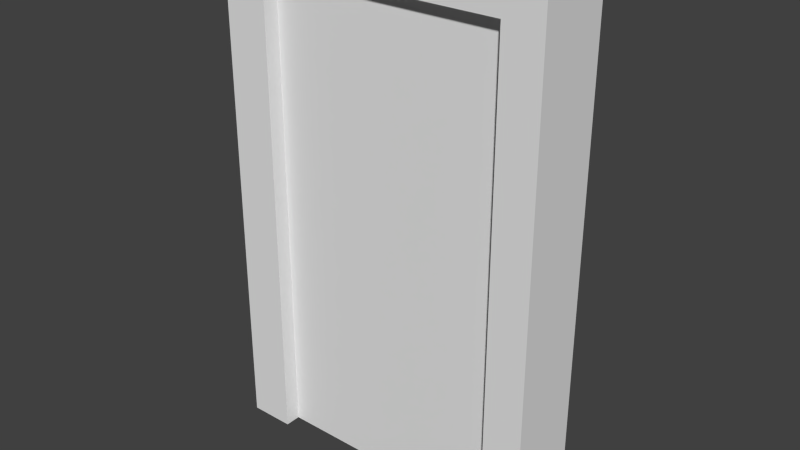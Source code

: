 # Source: door_1.blend  (saved by Blender 2.73.0; exported with 4.5.12 LTS)
import bpy
from mathutils import Matrix  # noqa: F401  (used for matrix-valued properties, if any)

bpy.ops.wm.read_factory_settings(use_empty=True)
scene = bpy.context.scene
scene.name = 'Scene'

# ---- collections
col_collection_1 = bpy.data.collections.new('Collection 1'); scene.collection.children.link(col_collection_1)

# ---- materials (node trees are filled in below, after node groups)
mat_material = bpy.data.materials.new('Material')
mat_material.alpha_threshold = 0.0
mat_material.use_transparent_shadow = False
mat_material.roughness = 0.5
mat_material.line_color = (0.0, 0.0, 0.0, 1.0)
mat_material_001 = bpy.data.materials.new('Material.001')
mat_material_001.alpha_threshold = 0.0
mat_material_001.use_transparent_shadow = False
mat_material_001.roughness = 0.5

# ---- material node trees

# ---- world
world_world = bpy.data.worlds.new('World'); scene.world = world_world
world_world.color = (0.05088, 0.05088, 0.05088)
world_world.use_sun_shadow = False
world_world.sun_shadow_jitter_overblur = 0.0
world_world.cycles.sampling_method = 'MANUAL'
world_world.cycles.sample_map_resolution = 256

# ---- meshes
me_cube = bpy.data.meshes.new('Cube')
me_cube.from_pydata([(1.974, 0.3928, -1.148), (1.974, -0.3928, -1.148), (-2.102, -0.3928, -1.148), (-2.102, 0.3928, -1.148), (1.974, 0.3928, 6.822), (1.974, -0.3928, 6.822), (-2.102, -0.3928, 6.822), (-2.102, 0.3928, 6.822), (-2.102, 0.6596, 6.822), (-2.102, -0.6596, 6.822), (-2.102, 0.6596, -1.148), (-2.102, -0.6596, -1.148), (1.974, 0.6323, -1.148), (1.974, -0.6323, -1.148), (1.974, 0.6323, 6.822), (1.974, -0.6323, 6.822), (2.62, 0.6323, -1.148), (2.62, -0.6323, -1.148), (2.62, 0.6323, 6.822), (2.62, -0.6323, 6.822), (-2.862, 0.6596, 6.822), (-2.862, -0.6596, 6.822), (-2.862, 0.6596, -1.148), (-2.862, -0.6596, -1.148), (-2.102, 0.6596, 7.382), (-2.102, -0.6596, 7.382), (1.974, 0.6323, 7.382), (1.974, -0.6323, 7.382), (2.62, 0.6323, 7.382), (2.62, -0.6323, 7.382), (-2.862, 0.6596, 7.382), (-2.862, -0.6596, 7.382), (-2.102, 0.6596, 6.822), (-2.102, -0.6596, 6.822), (1.974, 0.6323, 6.822), (1.974, -0.6323, 6.822), (-2.102, 0.6596, 7.382), (-2.102, -0.6596, 7.382), (1.974, 0.6323, 7.382), (1.974, -0.6323, 7.382), (-2.12, 0.6323, 6.822), (-2.12, -0.6323, 6.822), (-2.12, 0.6323, 7.382), (-2.12, -0.6323, 7.382)], [], [(0, 1, 2, 3), (21, 9, 25, 31), (4, 5, 15, 14), (1, 5, 6, 2), (6, 7, 8, 9), (4, 0, 3, 7), (3, 2, 11, 10), (7, 3, 10, 8), (2, 6, 9, 11), (23, 21, 20, 22), (8, 20, 30, 24), (5, 1, 13, 15), (0, 4, 14, 12), (1, 0, 12, 13), (16, 18, 19, 17), (15, 13, 17, 19), (12, 14, 18, 16), (13, 12, 16, 17), (11, 9, 21, 23), (10, 11, 23, 22), (8, 10, 22, 20), (25, 24, 30, 31), (26, 27, 29, 28), (20, 21, 31, 30), (15, 19, 29, 27), (18, 14, 26, 28), (19, 18, 28, 29), (15, 27, 39, 35), (26, 14, 34, 38), (38, 34, 40, 42), (33, 32, 36, 37), (25, 9, 33, 37), (8, 24, 36, 32), (27, 26, 38, 39), (24, 25, 37, 36), (14, 15, 35, 34), (9, 8, 32, 33), (40, 41, 43, 42), (35, 39, 43, 41), (39, 38, 42, 43), (34, 35, 41, 40)])
me_cube.polygons.foreach_set('material_index', [0, 0, 0, 1, 0, 1, 0, 0, 0, 0, 0, 0, 0, 0, 0, 0, 0, 0, 0, 0, 0, 0, 0, 0, 0, 0, 0, 0, 0, 0, 0, 0, 0, 0, 0, 0, 0, 0, 0, 0, 0])
me_cube.materials.append(mat_material)
me_cube.materials.append(mat_material_001)
me_cube.use_remesh_preserve_volume = False
me_cube.use_remesh_preserve_attributes = False
me_cube.use_mirror_vertex_groups = False
me_cube.update()

# ---- objects
ob_cube = bpy.data.objects.new('Cube', me_cube)

# ---- transforms, parenting, visibility, modifiers, constraints
ob_cube.location = (0.0, 0.0, 1.169)
ob_cube.lock_rotations_4d = False
ob_cube.empty_display_type = 'ARROWS'
ob_cube.lineart.crease_threshold = 0.0

# ---- collection membership
col_collection_1.objects.link(ob_cube)

# ---- scene / render settings (as saved in the file)
scene.frame_start = 1; scene.frame_end = 250; scene.frame_set(1)
scene.render.engine = 'BLENDER_EEVEE_NEXT'
scene.render.resolution_percentage = 50
scene.render.dither_intensity = 0.0
scene.cycles.use_denoising = False
scene.cycles.samples = 10
scene.cycles.sampling_pattern = 'TABULATED_SOBOL'
scene.cycles.light_sampling_threshold = 0.0
scene.cycles.use_adaptive_sampling = False
scene.cycles.use_light_tree = False
scene.cycles.blur_glossy = 0.0
scene.cycles.pixel_filter_type = 'GAUSSIAN'
scene.cycles.sample_clamp_indirect = 0.0
scene.view_settings.view_transform = 'Standard'
bpy.context.view_layer.update()

# ---- added for rendering (the .blend has no active camera and no usable light): camera, sun
cam_auto = bpy.data.cameras.new('AutoCamera')
cam_auto.lens = 50.0
cam_auto.sensor_width = 36.0
cam_auto.clip_end = 1000.0
ob_auto_camera = bpy.data.objects.new('AutoCamera', cam_auto)
scene.collection.objects.link(ob_auto_camera)
ob_auto_camera.location = (9.33984, -11.353, 11.855)
ob_auto_camera.rotation_euler = (1.09748, -7.21219e-08, 0.694738)
scene.camera = ob_auto_camera
light_auto_sun = bpy.data.lights.new('AutoSun', 'SUN')
light_auto_sun.energy = 3.0
light_auto_sun.angle = 0.0523599
ob_auto_sun = bpy.data.objects.new('AutoSun', light_auto_sun)
scene.collection.objects.link(ob_auto_sun)
ob_auto_sun.rotation_euler = (0.872665, 0.174533, 0.523599)
bpy.context.view_layer.update()
